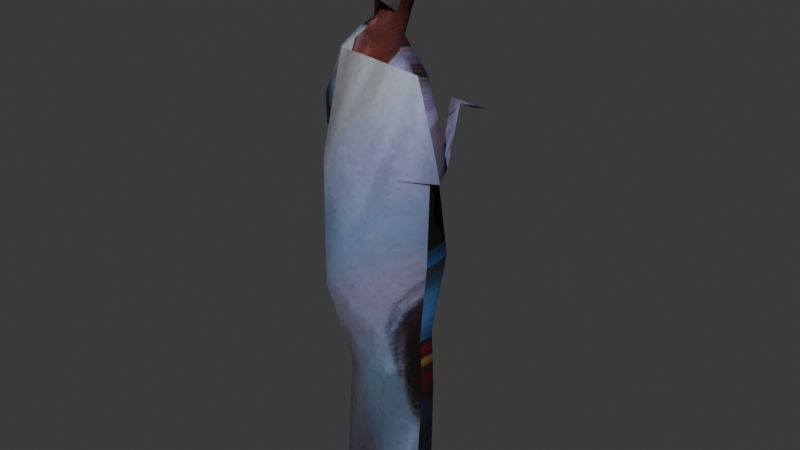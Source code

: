 # Source: AbuelaMaria.blend  (saved by Blender 5.3.31; exported with 4.5.12 LTS)
import bpy
from mathutils import Matrix  # noqa: F401  (used for matrix-valued properties, if any)

bpy.ops.wm.read_factory_settings(use_empty=True)
scene = bpy.context.scene
scene.name = 'Scene'

# ---- collections
col_collection = bpy.data.collections.new('Collection'); scene.collection.children.link(col_collection)

# ---- images (referenced by path relative to the original .blend; pixels are not part of the script)
import os
ASSET_DIR = os.environ.get("B2B_ASSET_DIR", "")  # directory of the original .blend (textures are referenced by path, not embedded)
HERE = os.path.dirname(os.path.abspath(__file__))  # packed textures are extracted next to this script under _unpacked/

def load_image(name, relpath, width, height, colorspace="sRGB"):
    """Load a texture the original file referenced (path relative to the .blend, or extracted next to this script)."""
    p = next((c for c in (os.path.join(HERE, relpath), os.path.join(ASSET_DIR, relpath)) if relpath and os.path.exists(c)), "")
    if p:
        img = bpy.data.images.load(p, check_existing=True)
        img.name = name
    else:  # same state as the original file: an image datablock whose file is absent (Cycles renders it pink)
        img = bpy.data.images.new(name, width, height)
        img.source = "FILE"
        img.filepath = "//" + (relpath or name)
    img.colorspace_settings.name = colorspace
    return img
img_campoadela_png = load_image('campoadela.png', '_unpacked/campoadela.462e9166.png', 5184, 3888, 'sRGB')

# ---- materials (node trees are filled in below, after node groups)
mat_campoadela = bpy.data.materials.new('campoadela')
mat_campoadela.use_backface_culling_lightprobe_volume = False

# ---- node groups
ng_smooth_by_angle = bpy.data.node_groups.new('Smooth by Angle', 'GeometryNodeTree')
_s = ng_smooth_by_angle.interface.new_socket(name='Mesh', in_out='OUTPUT', socket_type='NodeSocketGeometry')
_s = ng_smooth_by_angle.interface.new_socket(name='Mesh', in_out='INPUT', socket_type='NodeSocketGeometry')
_s = ng_smooth_by_angle.interface.new_socket(name='Angle', in_out='INPUT', socket_type='NodeSocketFloat')
_s.subtype = 'ANGLE'
_s.default_value = 0.5236
_s.min_value = 0.0
_s.max_value = 3.142
_s.description = 'Maximum face angle for smooth edges'
_s = ng_smooth_by_angle.interface.new_socket(name='Ignore Sharpness', in_out='INPUT', socket_type='NodeSocketBool')
_s.force_non_field = True
ng_smooth_by_angle.description = 'Set the sharpness of mesh edges based on the angle between the neighboring faces'
ng_smooth_by_angle.is_modifier = True
_N = ng_smooth_by_angle.nodes; _L = ng_smooth_by_angle.links
n0 = _N.new('GeometryNodeSetShadeSmooth'); n0.name = 'Set Shade Smooth'; n0.location = (120, -80)
n0.domain = 'EDGE'
n1 = _N.new('GeometryNodeSetShadeSmooth'); n1.name = 'Set Shade Smooth.001'; n1.location = (300, -80)
n2 = _N.new('NodeGroupOutput'); n2.name = 'Group Output'; n2.location = (480, -80)
n3 = _N.new('GeometryNodeInputMeshEdgeAngle'); n3.name = 'Edge Angle'; n3.location = (-440, -240)
n4 = _N.new('NodeGroupInput'); n4.name = 'Group Input'; n4.location = (-80, -80)
n5 = _N.new('GeometryNodeInputEdgeSmooth'); n5.name = 'Is Edge Smooth'; n5.location = (-260, -120)
n6 = _N.new('GeometryNodeInputShadeSmooth'); n6.name = 'Is Shade Smooth'; n6.location = (-440, -397)
n7 = _N.new('FunctionNodeCompare'); n7.name = 'Compare'; n7.location = (-260, -260)
n7.operation = 'LESS_EQUAL'
n8 = _N.new('FunctionNodeBooleanMath'); n8.name = 'Boolean Math.001'; n8.location = (-80, -260)
n9 = _N.new('NodeGroupInput'); n9.name = 'Group Input.001'; n9.location = (-440, -329)
n10 = _N.new('NodeGroupInput'); n10.name = 'Group Input.002'; n10.location = (-259, -189)
n11 = _N.new('FunctionNodeBooleanMath'); n11.name = 'Boolean Math'; n11.location = (-80, -149)
n11.operation = 'OR'
n12 = _N.new('FunctionNodeBooleanMath'); n12.name = 'Boolean Math.002'; n12.location = (-260, -380)
n12.operation = 'OR'
n13 = _N.new('NodeGroupInput'); n13.name = 'Group Input.003'; n13.location = (-440, -460)
_L.new(n3.outputs[0], n7.inputs[0])
_L.new(n1.outputs[0], n2.inputs[0])
_L.new(n9.outputs[1], n7.inputs[1])
_L.new(n7.outputs[0], n8.inputs[0])
_L.new(n4.outputs[0], n0.inputs[0])
_L.new(n0.outputs[0], n1.inputs[0])
_L.new(n8.outputs[0], n0.inputs[2])
_L.new(n10.outputs[2], n11.inputs[1])
_L.new(n5.outputs[0], n11.inputs[0])
_L.new(n11.outputs[0], n0.inputs[1])
_L.new(n13.outputs[2], n12.inputs[1])
_L.new(n6.outputs[0], n12.inputs[0])
_L.new(n12.outputs[0], n8.inputs[1])
n2.is_active_output = True

# ---- material node trees
mat_campoadela.use_nodes = True; mat_campoadela.node_tree.nodes.clear()
_N = mat_campoadela.node_tree.nodes; _L = mat_campoadela.node_tree.links
n0 = _N.new('ShaderNodeBsdfPrincipled'); n0.name = 'Principled BSDF'; n0.location = (-200, 100)
n0.inputs[1].default_value = 0.5286
n0.inputs[2].default_value = 0.9405
n1 = _N.new('ShaderNodeOutputMaterial'); n1.name = 'Material Output'; n1.location = (200, 100)
n2 = _N.new('ShaderNodeTexImage'); n2.name = 'Image Texture'; n2.location = (-490, 60)
n2.image = img_campoadela_png
n2.interpolation = 'Closest'
_L.new(n0.outputs[0], n1.inputs[0])
_L.new(n2.outputs[0], n0.inputs[0])
n1.is_active_output = True

# ---- world
world_world = bpy.data.worlds.new('World'); scene.world = world_world
world_world.use_nodes = True; world_world.node_tree.nodes.clear()
_N = world_world.node_tree.nodes; _L = world_world.node_tree.links
n0 = _N.new('ShaderNodeOutputWorld'); n0.name = 'World Output'; n0.location = (200, 100)
n1 = _N.new('ShaderNodeBackground'); n1.name = 'Background'; n1.location = (-200, 100)
n1.inputs[0].default_value = (0.05088, 0.05088, 0.05088, 1.0)
_L.new(n1.outputs[0], n0.inputs[0])
n0.is_active_output = True
world_world.color = (0.05088, 0.05088, 0.05088)
world_world.sun_shadow_jitter_overblur = 0.0

# ---- meshes
me_plane_008 = bpy.data.meshes.new('Plane.008')
me_plane_008.from_pydata([(-0.06264, 0.06652, 1.833), (-0.1106, 0.07133, 1.773), (-0.1293, 0.06859, 1.654), (-0.08842, 0.08855, 1.6), (-0.09878, 0.09345, 1.529), (-0.1575, 0.1075, 1.492), (-0.2144, 0.09456, 1.431), (-0.2824, 0.1174, 1.272), (-0.2005, 0.1274, 1.248), (-0.2262, 0.08418, 0.809), (-0.1438, 0.01245, 0.0335), (-0.1453, 0.1191, -0.02993), (-0.03009, 0.1374, -0.02317), (0.007578, 0.1215, 0.04249), (0.03983, 0.1726, -0.04433), (0.1349, 0.1522, -0.04318), (0.1309, 0.02844, 0.02008), (0.1289, 0.03794, 0.441), (0.1241, 0.03285, 0.635), (0.1242, 0.09747, 0.8601), (0.1362, 0.03773, 1.115), (0.1861, 0.009574, 1.179), (0.18, -0.006704, 1.269), (0.1659, 0.005157, 1.283), (0.09175, 0.04253, 1.409), (-0.02161, 0.0814, 1.488), (-0.01071, 0.09695, 1.557), (0.02856, 0.07031, 1.615), (0.05312, 0.053, 1.755), (0.03892, 0.04695, 1.806), (-0.1651, 0.07362, 0.4595), (-0.03748, 0.1252, 1.585), (-0.001439, 0.07837, 0.1136), (-0.05745, 0.1106, 1.516), (-0.07455, 0.1031, 1.426), (-0.01288, 0.169, 1.119), (-0.001565, 0.1642, 0.7888), (0.004625, 0.1155, 1.763), (-0.0139, 0.1378, 0.4379), (-0.06531, 0.06457, 0.1152), (-0.08085, 0.1036, 1.521), (-0.06429, 0.1125, 1.595), (-0.1401, 0.1149, 1.447), (-0.08491, 0.1533, 0.7583), (-0.06016, 0.08905, 1.78), (-0.06797, 0.1253, 1.663), (-0.1035, 0.1707, 1.134), (-0.09748, 0.1262, 0.4405), (0.0544, 0.08209, 1.141), (0.05741, 0.08419, 0.4547), (0.06527, 0.136, 0.8459), (0.007845, 0.08126, 1.404), (0.06313, 0.06392, 0.07726), (-0.06519, 0.01631, 1.833), (-0.1132, 0.02111, 1.773), (-0.1316, 0.01837, 1.653), (-0.08794, 0.03654, 1.601), (-0.09783, 0.04357, 1.532), (-0.1595, 0.05736, 1.493), (-0.2171, 0.04433, 1.431), (-0.2707, 0.0275, 1.279), (-0.2017, -0.02422, 1.262), (-0.2303, 0.02001, 0.8142), (-0.1716, 0.01009, 0.4696), (-0.1495, -0.04932, -0.01282), (-0.1427, 0.05142, -0.02712), (-0.0299, 0.07506, -0.01663), (0.0001324, 0.05905, 0.02563), (0.07831, 0.08247, -0.00106), (0.1719, 0.05204, -0.01336), (0.124, -0.04836, -0.03275), (0.1259, -0.01225, 0.4416), (0.1206, -0.01731, 0.6357), (0.131, -0.004046, 0.8587), (0.1869, -0.06617, 1.16), (0.2157, -0.06012, 1.164), (0.1875, -0.05338, 1.257), (0.1709, -0.03922, 1.267), (0.09545, -0.006218, 1.422), (-0.01792, 0.02818, 1.499), (-0.0104, 0.03522, 1.564), (0.02466, 0.02273, 1.63), (0.05071, 0.01166, 1.763), (0.03606, 0.01269, 1.806), (-0.09089, -0.0321, 1.776), (-0.08861, -0.03462, 1.659), (-0.03813, 0.008647, 1.591), (-0.07874, 0.0285, 1.526), (-0.1531, -0.02902, 1.454), (0.1133, -0.1366, 1.174), (-0.1096, -0.1613, 0.7895), (-0.1197, -0.05099, 0.4766), (-0.07972, -0.1313, -0.01192), (-0.06317, 0.01556, 1.597), (0.06153, -0.1253, -0.02283), (-0.004806, -0.09483, 0.0497), (-0.05142, -0.00325, 1.533), (0.0344, -0.03409, 1.443), (-0.05338, -0.05494, 1.462), (-0.1402, -0.1256, 1.167), (-0.02401, -0.1534, 1.175), (0.07051, -0.1233, 0.8471), (-0.02565, -0.1673, 0.8215), (-0.01043, -0.07, 1.775), (-0.01438, -0.08828, 1.649), (0.05143, -0.08206, 0.4613), (-0.03927, -0.08867, 0.4764), (-0.2849, 0.08805, 1.176), (-0.2369, 0.0893, 1.166), (-0.2799, 0.03886, 1.179), (-0.2321, 0.03871, 1.169), (-0.2688, 0.2512, 1.374), (-0.2615, 0.2939, 1.36), (-0.3261, 0.2642, 1.342), (-0.3204, 0.2939, 1.333), (-0.2568, 0.3095, 1.443), (-0.2458, 0.3318, 1.407), (-0.305, 0.31, 1.43), (-0.2984, 0.3373, 1.416), (0.1022, 0.226, 1.268), (0.1572, 0.2261, 1.277), (-0.2342, 0.3446, 1.497), (-0.2257, 0.3481, 1.487), (-0.2857, 0.3699, 1.45), (-0.3084, 0.3708, 1.441), (-0.07183, 0.125, 1.717), (0.00232, 0.1326, 1.703), (0.05782, 0.06408, 1.695), (0.09004, 0.1442, 1.32), (0.1476, 0.1115, 1.326), (-0.001678, 0.158, 1.647), (-0.03156, 0.1374, 1.645), (-0.02755, 0.1331, 1.608), (-0.002183, 0.1215, 1.629)], [], [(16, 52, 49, 17), (28, 37, 0, 29), (27, 133, 126, 127), (25, 33, 31, 26), (24, 51, 25), (20, 48, 51, 24, 23, 22, 21), (19, 50, 48, 20), (17, 49, 50, 19, 18), (10, 39, 12, 11), (36, 38, 47, 43), (38, 32, 39, 47), (13, 32, 52, 14), (0, 37, 44), (37, 126, 125, 44), (130, 131, 126), (31, 33, 40, 41), (33, 34, 42, 40), (34, 35, 46, 42), (35, 36, 43, 46), (40, 42, 6, 5, 4), (42, 46, 8, 7, 6), (12, 39, 32, 13), (46, 43, 9, 8), (43, 47, 30, 9), (47, 39, 10, 30), (44, 1, 0), (44, 125, 45, 2, 1), (45, 41, 3, 2), (41, 40, 4, 3), (50, 49, 38, 36), (49, 52, 32, 38), (25, 51, 34, 33), (51, 48, 35, 34), (48, 50, 36, 35), (14, 52, 16, 15), (70, 71, 105, 94), (82, 83, 53, 103), (81, 82, 103, 104), (80, 81, 104, 86), (79, 80, 86, 96), (78, 79, 97), (74, 75, 76, 77, 78, 97, 89), (73, 74, 89, 101), (71, 72, 73, 101, 105), (64, 65, 66, 92), (102, 90, 91, 106), (106, 91, 92, 95), (67, 68, 94, 95), (53, 84, 103), (103, 84, 85, 104), (104, 85, 93, 86), (86, 93, 87, 96), (96, 87, 88, 98), (98, 88, 99, 100), (100, 99, 90, 102), (87, 57, 58, 59, 88), (88, 59, 60, 61, 99), (66, 67, 95, 92), (99, 61, 62, 90), (90, 62, 63, 91), (91, 63, 64, 92), (84, 53, 54), (84, 54, 55, 85), (85, 55, 56, 93), (93, 56, 57, 87), (101, 102, 106, 105), (105, 106, 95, 94), (79, 96, 98, 97), (97, 98, 100, 89), (89, 100, 102, 101), (68, 69, 70, 94), (4, 57, 56, 3), (18, 72, 71, 17), (5, 58, 57, 4), (19, 73, 72, 18), (6, 59, 58, 5), (20, 74, 73, 19), (7, 60, 59, 6), (21, 75, 74, 20), (61, 110, 108, 8), (22, 76, 75, 21), (9, 62, 61, 8), (23, 77, 76, 22), (10, 64, 63, 30), (24, 78, 77, 23), (11, 65, 64, 10), (30, 63, 62, 9), (25, 79, 78, 24), (12, 66, 65, 11), (26, 80, 79, 25), (13, 67, 66, 12), (27, 81, 80, 26), (14, 68, 67, 13), (1, 54, 53, 0), (28, 82, 81, 27, 127), (15, 69, 68, 14), (2, 55, 54, 1), (29, 83, 82, 28), (16, 70, 69, 15), (3, 56, 55, 2), (0, 53, 83, 29), (17, 71, 70, 16), (108, 110, 109, 107), (7, 107, 109, 60), (60, 109, 110, 61), (108, 114, 112, 8), (114, 118, 116, 112), (107, 113, 114, 108), (8, 112, 111, 7), (7, 111, 113, 107), (116, 118, 117, 115), (112, 116, 115, 111), (111, 115, 117, 113), (113, 117, 118, 114), (128, 129, 120, 119), (116, 122, 121, 115), (115, 123, 124, 117), (130, 133, 131), (126, 37, 28, 127), (20, 128, 129, 21), (131, 133, 132), (26, 31, 132, 133, 27), (132, 31, 41, 45, 131), (126, 131, 45, 125), (133, 130, 126)])
me_plane_008.polygons.foreach_set('use_smooth', [True] * 125)
_uv = me_plane_008.uv_layers.new(name='UVMap')
_uv.uv.foreach_set('vector', [0.5835, 0.4197, 0.5864, 0.4207, 0.5854, 0.4356, 0.5823, 0.4351, 0.6147, 0.6133, 0.6024, 0.6004, 0.5871, 0.6248, 0.6081, 0.625, 0.5928, 0.58, 0.5999, 0.5814, 0.5997, 0.5986, 0.5839, 0.5972, 0.5921, 0.5494, 0.5985, 0.554, 0.602, 0.545, 0.5963, 0.5423, 0.5825, 0.5421, 0.5934, 0.5459, 0.5949, 0.5582, 0.6195, 0.5216, 0.624, 0.524, 0.6207, 0.5492, 0.6156, 0.5471, 0.6153, 0.5309, 0.6157, 0.5247, 0.6173, 0.52, 0.6275, 0.4971, 0.6318, 0.498, 0.624, 0.524, 0.6195, 0.5216, 0.5823, 0.4351, 0.5854, 0.4356, 0.586, 0.4523, 0.5838, 0.4531, 0.5826, 0.4433, 0.6203, 0.3319, 0.6078, 0.3274, 0.6, 0.3, 0.6209, 0.305, 0.5898, 0.4509, 0.59, 0.4363, 0.5943, 0.437, 0.5931, 0.4497, 0.59, 0.4363, 0.5903, 0.4222, 0.5942, 0.4236, 0.5943, 0.437, 0.5924, 0.305, 0.5921, 0.3217, 0.5761, 0.3158, 0.5768, 0.2916, 0.5871, 0.6248, 0.6024, 0.6004, 0.5889, 0.6095, 0.6007, 0.6051, 0.6023, 0.594, 0.5917, 0.5948, 0.5872, 0.6142, 0.6019, 0.5862, 0.5992, 0.5808, 0.5997, 0.5935, 0.5964, 0.562, 0.5977, 0.5533, 0.6037, 0.5546, 0.6021, 0.5642, 0.5971, 0.5603, 0.6047, 0.5494, 0.6185, 0.5581, 0.6016, 0.5656, 0.6066, 0.5505, 0.6249, 0.5342, 0.6289, 0.5443, 0.6111, 0.5602, 0.6126, 0.5556, 0.6206, 0.4927, 0.6347, 0.4928, 0.6274, 0.5602, 0.6048, 0.5689, 0.6162, 0.5506, 0.6319, 0.5482, 0.6246, 0.559, 0.609, 0.5698, 0.62, 0.5502, 0.627, 0.517, 0.6341, 0.5208, 0.6388, 0.5246, 0.6303, 0.5546, 0.6, 0.3, 0.6078, 0.3274, 0.5921, 0.3217, 0.5924, 0.305, 0.6176, 0.532, 0.6191, 0.4791, 0.6291, 0.4778, 0.6264, 0.5334, 0.5931, 0.4497, 0.5943, 0.437, 0.5967, 0.4373, 0.5962, 0.4485, 0.5943, 0.437, 0.5942, 0.4236, 0.5972, 0.4247, 0.5967, 0.4373, 0.5889, 0.6095, 0.5783, 0.6065, 0.5871, 0.6248, 0.5889, 0.6095, 0.5935, 0.5901, 0.595, 0.5802, 0.586, 0.5785, 0.5783, 0.6065, 0.595, 0.5802, 0.5983, 0.5678, 0.5914, 0.5667, 0.586, 0.5785, 0.6021, 0.5642, 0.6037, 0.5546, 0.6078, 0.5556, 0.6071, 0.5663, 0.586, 0.4523, 0.5854, 0.4356, 0.59, 0.4363, 0.5898, 0.4509, 0.5854, 0.4356, 0.5864, 0.4207, 0.5903, 0.4222, 0.59, 0.4363, 0.5949, 0.5582, 0.5934, 0.5459, 0.6073, 0.5507, 0.6013, 0.5633, 0.6179, 0.5551, 0.6154, 0.5152, 0.6291, 0.5175, 0.6285, 0.5558, 0.6071, 0.5414, 0.6127, 0.4828, 0.6285, 0.4808, 0.6255, 0.5445, 0.5768, 0.2916, 0.5761, 0.3158, 0.5644, 0.3116, 0.5604, 0.2915, 0.611, 0.4524, 0.609, 0.4756, 0.6136, 0.4764, 0.6153, 0.4541, 0.5973, 0.6285, 0.601, 0.6292, 0.606, 0.626, 0.6013, 0.6256, 0.5935, 0.6215, 0.5973, 0.6285, 0.6013, 0.6256, 0.5968, 0.6194, 0.5932, 0.6179, 0.5935, 0.6215, 0.5968, 0.6194, 0.5953, 0.6164, 0.5915, 0.566, 0.5917, 0.5739, 0.5976, 0.5762, 0.5989, 0.5676, 0.5756, 0.5569, 0.5915, 0.566, 0.5867, 0.5552, 0.6111, 0.5235, 0.6092, 0.5233, 0.6091, 0.5273, 0.6103, 0.5319, 0.6143, 0.5433, 0.6184, 0.5428, 0.6149, 0.5233, 0.611, 0.5026, 0.6111, 0.5235, 0.6149, 0.5233, 0.6143, 0.5015, 0.609, 0.4756, 0.6093, 0.488, 0.611, 0.5026, 0.6143, 0.5015, 0.6136, 0.4764, 0.6203, 0.3319, 0.6209, 0.305, 0.6, 0.3, 0.6078, 0.3274, 0.62, 0.4995, 0.6251, 0.4977, 0.627, 0.4787, 0.6206, 0.4776, 0.6206, 0.4776, 0.627, 0.4787, 0.627, 0.4585, 0.6212, 0.4563, 0.5924, 0.305, 0.5768, 0.2916, 0.5761, 0.3158, 0.5921, 0.3217, 0.606, 0.626, 0.6042, 0.6235, 0.6013, 0.6256, 0.6013, 0.6256, 0.6042, 0.6235, 0.5995, 0.6177, 0.5968, 0.6194, 0.5968, 0.6194, 0.5995, 0.6177, 0.5973, 0.6149, 0.5953, 0.6164, 0.5976, 0.5762, 0.6032, 0.5785, 0.6048, 0.5689, 0.5989, 0.5676, 0.5989, 0.5676, 0.6048, 0.5689, 0.6162, 0.5506, 0.6011, 0.553, 0.6237, 0.542, 0.6293, 0.5412, 0.6274, 0.5227, 0.6217, 0.523, 0.6217, 0.523, 0.6274, 0.5227, 0.6251, 0.4977, 0.62, 0.4995, 0.6048, 0.5689, 0.609, 0.5698, 0.6246, 0.559, 0.6319, 0.5482, 0.6162, 0.5506, 0.6162, 0.5506, 0.6319, 0.5482, 0.6296, 0.5013, 0.6217, 0.5001, 0.6104, 0.5008, 0.6, 0.3, 0.5924, 0.305, 0.5921, 0.3217, 0.6078, 0.3274, 0.6274, 0.5227, 0.6315, 0.5225, 0.6297, 0.4961, 0.6251, 0.4977, 0.6251, 0.4977, 0.6297, 0.4961, 0.6306, 0.4793, 0.627, 0.4787, 0.627, 0.4787, 0.6306, 0.4793, 0.6316, 0.4603, 0.627, 0.4585, 0.6042, 0.6235, 0.606, 0.626, 0.6065, 0.6218, 0.6042, 0.6235, 0.6065, 0.6218, 0.6033, 0.6152, 0.5995, 0.6177, 0.5995, 0.6177, 0.6033, 0.6152, 0.5991, 0.6135, 0.5973, 0.6149, 0.6032, 0.5785, 0.6082, 0.5805, 0.609, 0.5698, 0.6048, 0.5689, 0.6143, 0.5015, 0.62, 0.4995, 0.6206, 0.4776, 0.6136, 0.4764, 0.6136, 0.4764, 0.6206, 0.4776, 0.6212, 0.4563, 0.6153, 0.4541, 0.5915, 0.566, 0.5989, 0.5676, 0.6011, 0.553, 0.5867, 0.5552, 0.6184, 0.5428, 0.6237, 0.542, 0.6217, 0.523, 0.6149, 0.5233, 0.6149, 0.5233, 0.6217, 0.523, 0.62, 0.4995, 0.6143, 0.5015, 0.5768, 0.2916, 0.5604, 0.2915, 0.5644, 0.3116, 0.5761, 0.3158, 0.617, 0.5878, 0.612, 0.5844, 0.6081, 0.592, 0.6131, 0.5954, 0.5607, 0.4077, 0.5607, 0.4077, 0.5597, 0.3741, 0.5597, 0.3741, 0.6214, 0.5685, 0.6164, 0.5651, 0.612, 0.5844, 0.617, 0.5878, 0.5658, 0.4471, 0.5658, 0.4471, 0.5607, 0.4077, 0.5607, 0.4077, 0.624, 0.5563, 0.619, 0.553, 0.6164, 0.5651, 0.6214, 0.5685, 0.5665, 0.5035, 0.5665, 0.5035, 0.5658, 0.4471, 0.5658, 0.4471, 0.6376, 0.5239, 0.6283, 0.5187, 0.619, 0.553, 0.624, 0.5563, 0.5613, 0.5029, 0.5613, 0.5029, 0.5665, 0.5035, 0.5665, 0.5035, 0.6217, 0.5001, 0.6217, 0.5001, 0.6217, 0.5001, 0.6217, 0.5001, 0.5612, 0.5139, 0.5612, 0.5139, 0.5613, 0.5029, 0.5613, 0.5029, 0.6161, 0.4288, 0.6161, 0.4288, 0.6217, 0.5001, 0.6217, 0.5001, 0.5644, 0.5261, 0.5644, 0.5261, 0.5612, 0.5139, 0.5612, 0.5139, 0.6203, 0.3319, 0.6203, 0.3319, 0.6181, 0.3833, 0.6181, 0.3833, 0.5756, 0.5569, 0.5756, 0.5569, 0.5644, 0.5261, 0.5644, 0.5261, 0.6209, 0.305, 0.6209, 0.305, 0.6203, 0.3319, 0.6203, 0.3319, 0.6181, 0.3833, 0.6181, 0.3833, 0.6161, 0.4288, 0.6161, 0.4288, 0.5915, 0.566, 0.5915, 0.566, 0.5756, 0.5569, 0.5756, 0.5569, 0.6, 0.3, 0.6, 0.3, 0.6209, 0.305, 0.6209, 0.305, 0.5917, 0.5739, 0.5917, 0.5739, 0.5915, 0.566, 0.5915, 0.566, 0.5924, 0.305, 0.5924, 0.305, 0.6, 0.3, 0.6, 0.3, 0.5873, 0.5809, 0.5873, 0.5809, 0.5917, 0.5739, 0.5917, 0.5739, 0.5768, 0.2916, 0.5768, 0.2916, 0.5924, 0.305, 0.5924, 0.305, 0.6007, 0.6206, 0.5957, 0.6172, 0.5928, 0.6253, 0.5978, 0.6287, 0.5844, 0.6027, 0.5844, 0.6027, 0.5873, 0.5809, 0.5873, 0.5809, 0.5859, 0.5919, 0.5604, 0.2915, 0.5604, 0.2915, 0.5768, 0.2916, 0.5768, 0.2916, 0.6061, 0.6051, 0.6011, 0.6017, 0.5957, 0.6172, 0.6007, 0.6206, 0.5901, 0.6128, 0.5901, 0.6128, 0.5844, 0.6027, 0.5844, 0.6027, 0.5644, 0.3116, 0.5644, 0.3116, 0.5604, 0.2915, 0.5604, 0.2915, 0.6131, 0.5954, 0.6081, 0.592, 0.6011, 0.6017, 0.6061, 0.6051, 0.6033, 0.6195, 0.6033, 0.6195, 0.5901, 0.6128, 0.5901, 0.6128, 0.5597, 0.3741, 0.5597, 0.3741, 0.5644, 0.3116, 0.5644, 0.3116, 0.6217, 0.5001, 0.6217, 0.5001, 0.6296, 0.5013, 0.6296, 0.5013, 0.6376, 0.5239, 0.6396, 0.5093, 0.6346, 0.5063, 0.6283, 0.5187, 0.6296, 0.5013, 0.6296, 0.5013, 0.6217, 0.5001, 0.6217, 0.5001, 0.1339, 0.2478, 0.1016, 0.7093, 0.1118, 0.7394, 0.109, 0.4192, 0.1016, 0.7093, 0.1051, 0.8316, 0.1056, 0.768, 0.1118, 0.7394, 0.6083, 0.5242, 0.5889, 0.5317, 0.5882, 0.5347, 0.6078, 0.5295, 0.5969, 0.5115, 0.5837, 0.524, 0.5865, 0.5264, 0.602, 0.517, 0.602, 0.517, 0.5865, 0.5264, 0.5889, 0.5317, 0.6083, 0.5242, 0.5654, 0.5436, 0.555, 0.5486, 0.5577, 0.5508, 0.5652, 0.5513, 0.5679, 0.5476, 0.5705, 0.546, 0.5687, 0.5416, 0.565, 0.5438, 0.565, 0.5438, 0.5687, 0.5416, 0.5682, 0.5344, 0.5602, 0.5395, 0.5602, 0.5395, 0.5682, 0.5344, 0.5671, 0.531, 0.5595, 0.5359, 0.5684, 0.5283, 0.5781, 0.5436, 0.5647, 0.5501, 0.5563, 0.5366, 0.5654, 0.5436, 0.5654, 0.5436, 0.5652, 0.5513, 0.5652, 0.5513, 0.5652, 0.5513, 0.5652, 0.5513, 0.5577, 0.5508, 0.5577, 0.5508, 0.6048, 0.5825, 0.608, 0.5784, 0.6011, 0.5789, 0.6023, 0.594, 0.6007, 0.6051, 0.613, 0.6179, 0.6151, 0.5992, 0.6043, 0.51, 0.5715, 0.5317, 0.5798, 0.5447, 0.6155, 0.5275, 0.597, 0.5793, 0.606, 0.5809, 0.6039, 0.5723, 0.6088, 0.5685, 0.6036, 0.5669, 0.6032, 0.5723, 0.6061, 0.5811, 0.6141, 0.5848, 0.6054, 0.5724, 0.6054, 0.5685, 0.5983, 0.5678, 0.595, 0.5802, 0.6011, 0.5789, 0.6002, 0.5955, 0.5979, 0.5846, 0.5912, 0.5863, 0.5897, 0.5962, 0.6086, 0.5818, 0.6044, 0.5853, 0.6022, 0.5926])
me_plane_008.materials.append(mat_campoadela)
me_plane_008.update()

# ---- objects
ob_plane_007 = bpy.data.objects.new('Plane.007', me_plane_008)

# ---- transforms, parenting, visibility, modifiers, constraints
ob_plane_007.location = (0.0, 0.0, 0.0)
_m = ob_plane_007.modifiers.new('Smooth by Angle', 'NODES')
_m.node_group = ng_smooth_by_angle
_gi = [s.identifier for s in ng_smooth_by_angle.interface.items_tree if s.item_type == 'SOCKET' and s.in_out == 'INPUT']
_m[_gi[1]] = 1.287  # 'Angle'
_m.use_pin_to_last = True
_m.show_group_selector = False

# ---- collection membership
col_collection.objects.link(ob_plane_007)

# ---- scene / render settings (as saved in the file)
scene.frame_start = 1; scene.frame_end = 250; scene.frame_set(1)
scene.render.engine = 'BLENDER_EEVEE_NEXT'
scene.render.bake_bias = 0.0
scene.render.bake_samples = 0
scene.render.compositor_device = 'GPU'
scene.eevee.use_volume_custom_range = False
scene.eevee.fast_gi_thickness_near = 0.1
scene.eevee.fast_gi_thickness_far = 0.0
scene.eevee.ray_tracing_options.screen_trace_thickness = 0.1
bpy.context.view_layer.update()

# ---- added for rendering (the .blend has no active camera and no usable light): camera, sun
cam_auto = bpy.data.cameras.new('AutoCamera')
cam_auto.lens = 50.0
cam_auto.sensor_width = 36.0
cam_auto.clip_end = 1000.0
ob_auto_camera = bpy.data.objects.new('AutoCamera', cam_auto)
scene.collection.objects.link(ob_auto_camera)
ob_auto_camera.location = (1.82001, -2.14854, 2.39456)
ob_auto_camera.rotation_euler = (1.09748, -7.21219e-08, 0.694738)
scene.camera = ob_auto_camera
light_auto_sun = bpy.data.lights.new('AutoSun', 'SUN')
light_auto_sun.energy = 3.0
light_auto_sun.angle = 0.0523599
ob_auto_sun = bpy.data.objects.new('AutoSun', light_auto_sun)
scene.collection.objects.link(ob_auto_sun)
ob_auto_sun.rotation_euler = (0.872665, 0.174533, 0.523599)
bpy.context.view_layer.update()
